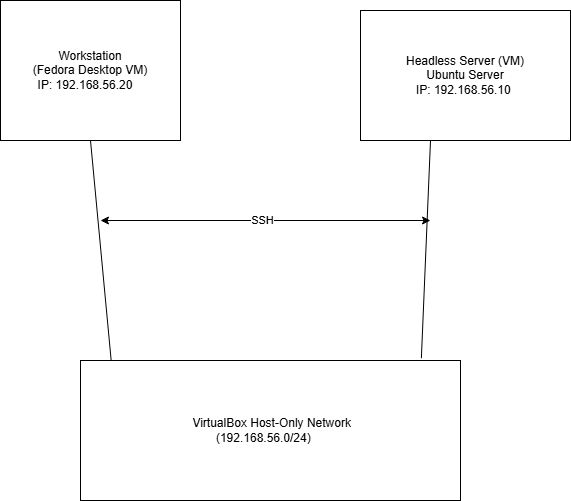

The diagram above was exported from draw.io. Its source (the exported page's mxGraphModel, read from the mxfile embedded in the PNG):
<mxGraphModel dx="1281" dy="568" grid="1" gridSize="10" guides="1" tooltips="1" connect="1" arrows="1" fold="1" page="1" pageScale="1" pageWidth="850" pageHeight="1100" math="0" shadow="0">
  <root>
    <mxCell id="0" />
    <mxCell id="1" parent="0" />
    <mxCell id="h0obsuaTYFIf4_41OwMO-1" value="Workstation&lt;div&gt;(Fedora Desktop VM)&lt;/div&gt;&lt;div&gt;IP: 192.168.56.20&amp;nbsp; &amp;nbsp;&lt;/div&gt;" style="rounded=0;whiteSpace=wrap;html=1;" vertex="1" parent="1">
      <mxGeometry x="120" y="120" width="180" height="140" as="geometry" />
    </mxCell>
    <mxCell id="h0obsuaTYFIf4_41OwMO-2" value="Headless Server (&lt;span style=&quot;background-color: transparent; color: light-dark(rgb(0, 0, 0), rgb(255, 255, 255));&quot;&gt;VM&lt;/span&gt;&lt;span style=&quot;background-color: transparent; color: light-dark(rgb(0, 0, 0), rgb(255, 255, 255));&quot;&gt;)&lt;/span&gt;&lt;div&gt;&lt;div&gt;&lt;span style=&quot;background-color: transparent; color: light-dark(rgb(0, 0, 0), rgb(255, 255, 255));&quot;&gt;Ubuntu Server&lt;br&gt;&lt;/span&gt;IP: 192.168.56.10&amp;nbsp;&lt;span style=&quot;background-color: transparent; color: light-dark(rgb(0, 0, 0), rgb(255, 255, 255));&quot;&gt;&lt;/span&gt;&lt;/div&gt;&lt;/div&gt;" style="rounded=0;whiteSpace=wrap;html=1;" vertex="1" parent="1">
      <mxGeometry x="480" y="130" width="210" height="130" as="geometry" />
    </mxCell>
    <mxCell id="h0obsuaTYFIf4_41OwMO-3" value="" style="endArrow=none;html=1;rounded=0;entryX=0.5;entryY=1;entryDx=0;entryDy=0;exitX=0.081;exitY=0.007;exitDx=0;exitDy=0;exitPerimeter=0;" edge="1" parent="1" source="h0obsuaTYFIf4_41OwMO-7" target="h0obsuaTYFIf4_41OwMO-1">
      <mxGeometry width="50" height="50" relative="1" as="geometry">
        <mxPoint x="240" y="360" as="sourcePoint" />
        <mxPoint x="260" y="290" as="targetPoint" />
      </mxGeometry>
    </mxCell>
    <mxCell id="h0obsuaTYFIf4_41OwMO-4" value="" style="endArrow=none;html=1;rounded=0;exitX=0.897;exitY=-0.016;exitDx=0;exitDy=0;exitPerimeter=0;" edge="1" parent="1" source="h0obsuaTYFIf4_41OwMO-7">
      <mxGeometry width="50" height="50" relative="1" as="geometry">
        <mxPoint x="550" y="360" as="sourcePoint" />
        <mxPoint x="550" y="260" as="targetPoint" />
      </mxGeometry>
    </mxCell>
    <mxCell id="h0obsuaTYFIf4_41OwMO-5" value="" style="endArrow=classic;startArrow=classic;html=1;rounded=0;" edge="1" parent="1">
      <mxGeometry width="50" height="50" relative="1" as="geometry">
        <mxPoint x="220" y="340" as="sourcePoint" />
        <mxPoint x="550" y="340" as="targetPoint" />
      </mxGeometry>
    </mxCell>
    <mxCell id="h0obsuaTYFIf4_41OwMO-6" value="SSH" style="edgeLabel;html=1;align=center;verticalAlign=middle;resizable=0;points=[];" vertex="1" connectable="0" parent="h0obsuaTYFIf4_41OwMO-5">
      <mxGeometry x="-0.0232" y="1" relative="1" as="geometry">
        <mxPoint as="offset" />
      </mxGeometry>
    </mxCell>
    <mxCell id="h0obsuaTYFIf4_41OwMO-7" value="&amp;nbsp;VirtualBox Host-Only Network &lt;br&gt;(192.168.56.0/24)&amp;nbsp; &amp;nbsp;&amp;nbsp;" style="rounded=0;whiteSpace=wrap;html=1;" vertex="1" parent="1">
      <mxGeometry x="200" y="480" width="380" height="140" as="geometry" />
    </mxCell>
  </root>
</mxGraphModel>